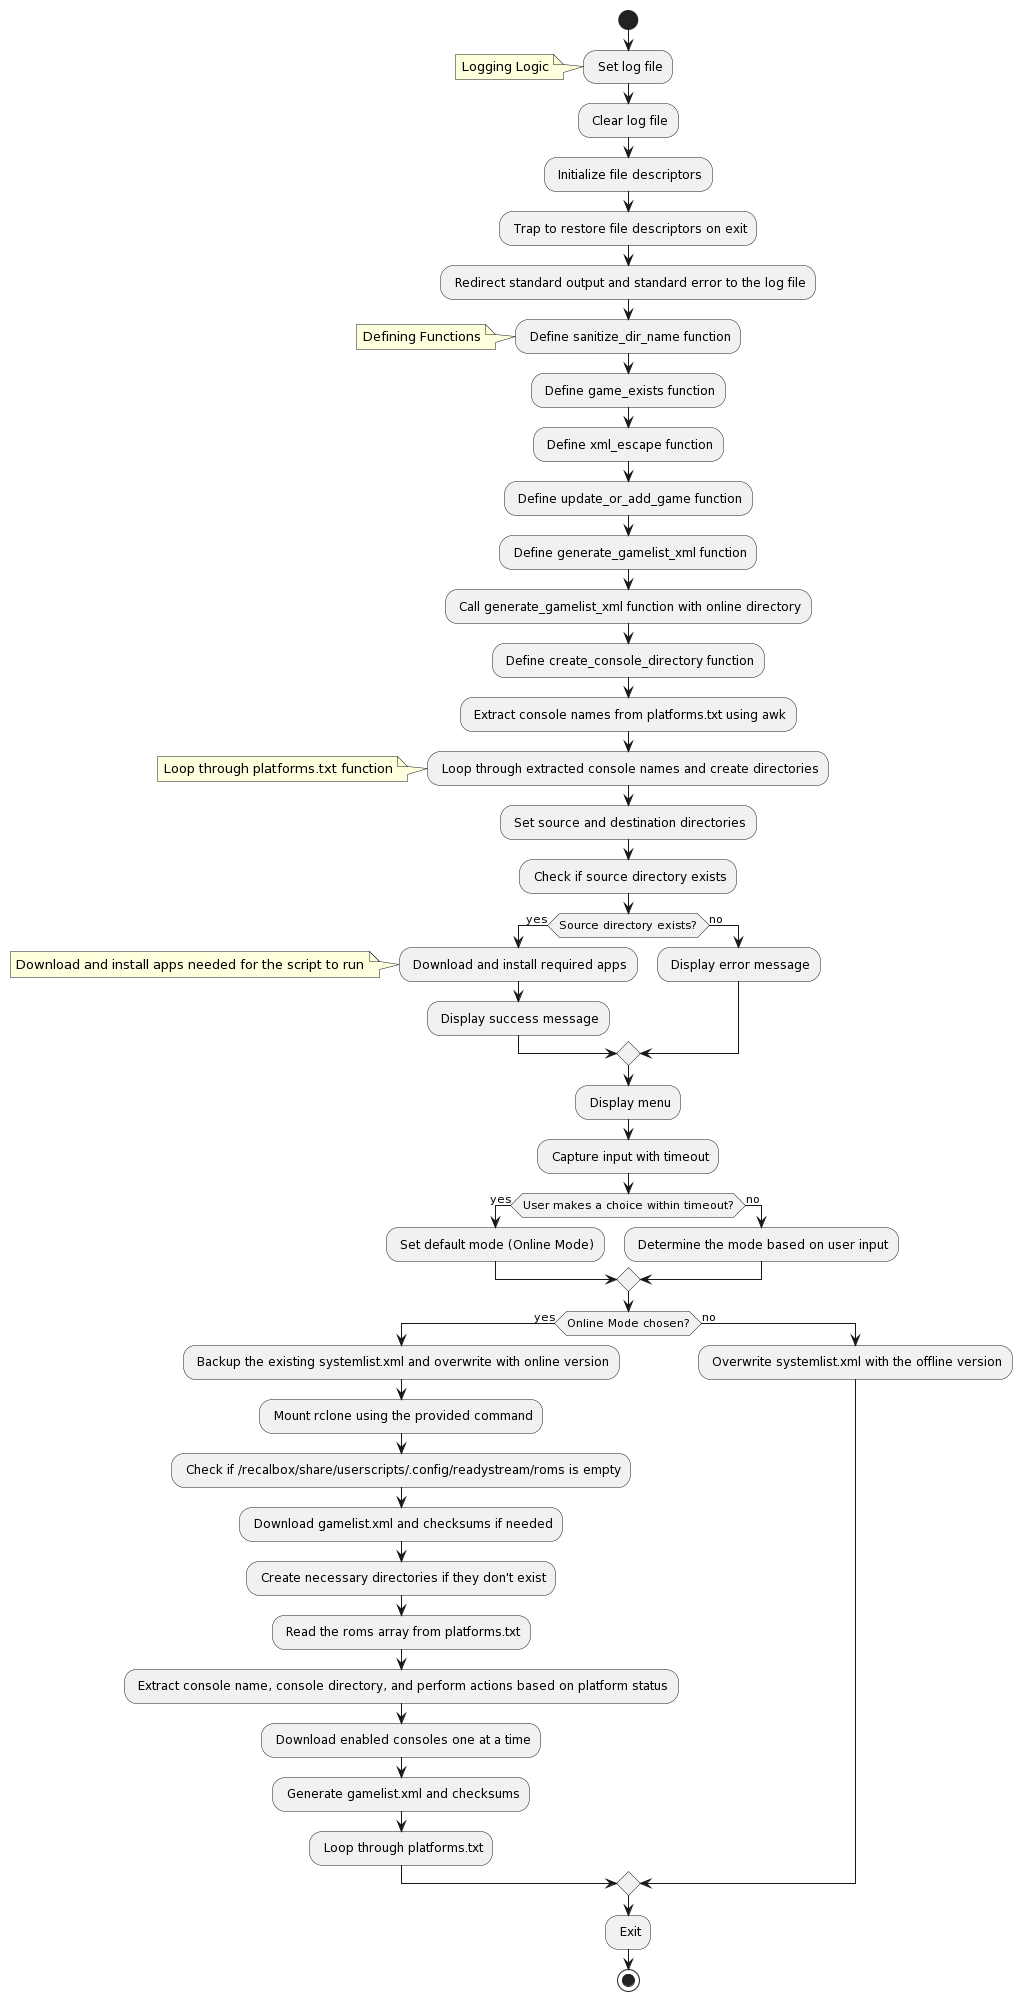

The diagram above was rendered by PlantUML. Its source (embedded in the PNG):
@startuml
!define GAMELIST_XML generate_gamelist_xml
!define CREATE_CONSOLE_DIR create_console_directory
!define ONLINE_MODE online_mode
!define OFFLINE_MODE offline_mode

start

: Set log file;
note left
  Logging Logic
end note
: Clear log file;

: Initialize file descriptors;
: Trap to restore file descriptors on exit;
: Redirect standard output and standard error to the log file;

: Define sanitize_dir_name function;
note left
  Defining Functions
end note
: Define game_exists function;
: Define xml_escape function;
: Define update_or_add_game function;
: Define generate_gamelist_xml function;

: Call GAMELIST_XML function with online directory;
: Define create_console_directory function;

: Extract console names from platforms.txt using awk;

: Loop through extracted console names and create directories;
note left
  Loop through platforms.txt function
end note

: Set source and destination directories;
: Check if source directory exists;

if (Source directory exists?) then (yes)
: Download and install required apps;
note left
  Download and install apps needed for the script to run
end note

  : Display success message;
else (no)
  : Display error message;
endif

: Display menu;
: Capture input with timeout;

if (User makes a choice within timeout?) then (yes)
  : Set default mode (Online Mode);
else (no)
  : Determine the mode based on user input;
endif

if (Online Mode chosen?) then (yes)
  : Backup the existing systemlist.xml and overwrite with online version;
  : Mount rclone using the provided command;
  : Check if /recalbox/share/userscripts/.config/readystream/roms is empty;
  : Download gamelist.xml and checksums if needed;
  : Create necessary directories if they don't exist;
  : Read the roms array from platforms.txt;
  : Extract console name, console directory, and perform actions based on platform status;
  : Download enabled consoles one at a time;
  : Generate gamelist.xml and checksums;
  : Loop through platforms.txt;

else (no)
  : Overwrite systemlist.xml with the offline version;


endif
  : Exit;
stop
@enduml